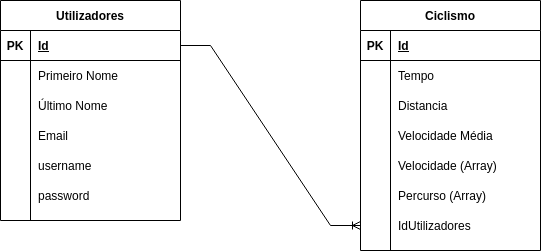

The diagram above was exported from draw.io. Its source (the exported page's mxGraphModel, read from the mxfile embedded in the PNG):
<mxGraphModel dx="1422" dy="744" grid="1" gridSize="10" guides="1" tooltips="1" connect="1" arrows="1" fold="1" page="1" pageScale="1" pageWidth="850" pageHeight="1100" math="0" shadow="0" extFonts="Permanent Marker^https://fonts.googleapis.com/css?family=Permanent+Marker">
  <root>
    <mxCell id="0" />
    <mxCell id="1" parent="0" />
    <mxCell id="fAdafsgQ6tPJb7DqjAh3-1" value="Utilizadores" style="shape=table;startSize=30;container=1;collapsible=1;childLayout=tableLayout;fixedRows=1;rowLines=0;fontStyle=1;align=center;resizeLast=1;" vertex="1" parent="1">
      <mxGeometry x="40" y="40" width="180" height="220" as="geometry" />
    </mxCell>
    <mxCell id="fAdafsgQ6tPJb7DqjAh3-2" value="" style="shape=partialRectangle;collapsible=0;dropTarget=0;pointerEvents=0;fillColor=none;top=0;left=0;bottom=1;right=0;points=[[0,0.5],[1,0.5]];portConstraint=eastwest;" vertex="1" parent="fAdafsgQ6tPJb7DqjAh3-1">
      <mxGeometry y="30" width="180" height="30" as="geometry" />
    </mxCell>
    <mxCell id="fAdafsgQ6tPJb7DqjAh3-3" value="PK" style="shape=partialRectangle;connectable=0;fillColor=none;top=0;left=0;bottom=0;right=0;fontStyle=1;overflow=hidden;" vertex="1" parent="fAdafsgQ6tPJb7DqjAh3-2">
      <mxGeometry width="30" height="30" as="geometry">
        <mxRectangle width="30" height="30" as="alternateBounds" />
      </mxGeometry>
    </mxCell>
    <mxCell id="fAdafsgQ6tPJb7DqjAh3-4" value="Id" style="shape=partialRectangle;connectable=0;fillColor=none;top=0;left=0;bottom=0;right=0;align=left;spacingLeft=6;fontStyle=5;overflow=hidden;" vertex="1" parent="fAdafsgQ6tPJb7DqjAh3-2">
      <mxGeometry x="30" width="150" height="30" as="geometry">
        <mxRectangle width="150" height="30" as="alternateBounds" />
      </mxGeometry>
    </mxCell>
    <mxCell id="fAdafsgQ6tPJb7DqjAh3-5" value="" style="shape=partialRectangle;collapsible=0;dropTarget=0;pointerEvents=0;fillColor=none;top=0;left=0;bottom=0;right=0;points=[[0,0.5],[1,0.5]];portConstraint=eastwest;" vertex="1" parent="fAdafsgQ6tPJb7DqjAh3-1">
      <mxGeometry y="60" width="180" height="30" as="geometry" />
    </mxCell>
    <mxCell id="fAdafsgQ6tPJb7DqjAh3-6" value="" style="shape=partialRectangle;connectable=0;fillColor=none;top=0;left=0;bottom=0;right=0;editable=1;overflow=hidden;" vertex="1" parent="fAdafsgQ6tPJb7DqjAh3-5">
      <mxGeometry width="30" height="30" as="geometry">
        <mxRectangle width="30" height="30" as="alternateBounds" />
      </mxGeometry>
    </mxCell>
    <mxCell id="fAdafsgQ6tPJb7DqjAh3-7" value="Primeiro Nome" style="shape=partialRectangle;connectable=0;fillColor=none;top=0;left=0;bottom=0;right=0;align=left;spacingLeft=6;overflow=hidden;" vertex="1" parent="fAdafsgQ6tPJb7DqjAh3-5">
      <mxGeometry x="30" width="150" height="30" as="geometry">
        <mxRectangle width="150" height="30" as="alternateBounds" />
      </mxGeometry>
    </mxCell>
    <mxCell id="fAdafsgQ6tPJb7DqjAh3-8" value="" style="shape=partialRectangle;collapsible=0;dropTarget=0;pointerEvents=0;fillColor=none;top=0;left=0;bottom=0;right=0;points=[[0,0.5],[1,0.5]];portConstraint=eastwest;" vertex="1" parent="fAdafsgQ6tPJb7DqjAh3-1">
      <mxGeometry y="90" width="180" height="30" as="geometry" />
    </mxCell>
    <mxCell id="fAdafsgQ6tPJb7DqjAh3-9" value="" style="shape=partialRectangle;connectable=0;fillColor=none;top=0;left=0;bottom=0;right=0;editable=1;overflow=hidden;" vertex="1" parent="fAdafsgQ6tPJb7DqjAh3-8">
      <mxGeometry width="30" height="30" as="geometry">
        <mxRectangle width="30" height="30" as="alternateBounds" />
      </mxGeometry>
    </mxCell>
    <mxCell id="fAdafsgQ6tPJb7DqjAh3-10" value="Último Nome" style="shape=partialRectangle;connectable=0;fillColor=none;top=0;left=0;bottom=0;right=0;align=left;spacingLeft=6;overflow=hidden;" vertex="1" parent="fAdafsgQ6tPJb7DqjAh3-8">
      <mxGeometry x="30" width="150" height="30" as="geometry">
        <mxRectangle width="150" height="30" as="alternateBounds" />
      </mxGeometry>
    </mxCell>
    <mxCell id="fAdafsgQ6tPJb7DqjAh3-11" value="" style="shape=partialRectangle;collapsible=0;dropTarget=0;pointerEvents=0;fillColor=none;top=0;left=0;bottom=0;right=0;points=[[0,0.5],[1,0.5]];portConstraint=eastwest;" vertex="1" parent="fAdafsgQ6tPJb7DqjAh3-1">
      <mxGeometry y="120" width="180" height="30" as="geometry" />
    </mxCell>
    <mxCell id="fAdafsgQ6tPJb7DqjAh3-12" value="" style="shape=partialRectangle;connectable=0;fillColor=none;top=0;left=0;bottom=0;right=0;editable=1;overflow=hidden;" vertex="1" parent="fAdafsgQ6tPJb7DqjAh3-11">
      <mxGeometry width="30" height="30" as="geometry">
        <mxRectangle width="30" height="30" as="alternateBounds" />
      </mxGeometry>
    </mxCell>
    <mxCell id="fAdafsgQ6tPJb7DqjAh3-13" value="Email" style="shape=partialRectangle;connectable=0;fillColor=none;top=0;left=0;bottom=0;right=0;align=left;spacingLeft=6;overflow=hidden;" vertex="1" parent="fAdafsgQ6tPJb7DqjAh3-11">
      <mxGeometry x="30" width="150" height="30" as="geometry">
        <mxRectangle width="150" height="30" as="alternateBounds" />
      </mxGeometry>
    </mxCell>
    <mxCell id="fAdafsgQ6tPJb7DqjAh3-14" value="" style="shape=partialRectangle;collapsible=0;dropTarget=0;pointerEvents=0;fillColor=none;top=0;left=0;bottom=0;right=0;points=[[0,0.5],[1,0.5]];portConstraint=eastwest;" vertex="1" parent="fAdafsgQ6tPJb7DqjAh3-1">
      <mxGeometry y="150" width="180" height="30" as="geometry" />
    </mxCell>
    <mxCell id="fAdafsgQ6tPJb7DqjAh3-15" value="" style="shape=partialRectangle;connectable=0;fillColor=none;top=0;left=0;bottom=0;right=0;editable=1;overflow=hidden;" vertex="1" parent="fAdafsgQ6tPJb7DqjAh3-14">
      <mxGeometry width="30" height="30" as="geometry">
        <mxRectangle width="30" height="30" as="alternateBounds" />
      </mxGeometry>
    </mxCell>
    <mxCell id="fAdafsgQ6tPJb7DqjAh3-16" value="username" style="shape=partialRectangle;connectable=0;fillColor=none;top=0;left=0;bottom=0;right=0;align=left;spacingLeft=6;overflow=hidden;" vertex="1" parent="fAdafsgQ6tPJb7DqjAh3-14">
      <mxGeometry x="30" width="150" height="30" as="geometry">
        <mxRectangle width="150" height="30" as="alternateBounds" />
      </mxGeometry>
    </mxCell>
    <mxCell id="fAdafsgQ6tPJb7DqjAh3-17" value="" style="shape=partialRectangle;collapsible=0;dropTarget=0;pointerEvents=0;fillColor=none;top=0;left=0;bottom=0;right=0;points=[[0,0.5],[1,0.5]];portConstraint=eastwest;" vertex="1" parent="fAdafsgQ6tPJb7DqjAh3-1">
      <mxGeometry y="180" width="180" height="30" as="geometry" />
    </mxCell>
    <mxCell id="fAdafsgQ6tPJb7DqjAh3-18" value="" style="shape=partialRectangle;connectable=0;fillColor=none;top=0;left=0;bottom=0;right=0;editable=1;overflow=hidden;" vertex="1" parent="fAdafsgQ6tPJb7DqjAh3-17">
      <mxGeometry width="30" height="30" as="geometry">
        <mxRectangle width="30" height="30" as="alternateBounds" />
      </mxGeometry>
    </mxCell>
    <mxCell id="fAdafsgQ6tPJb7DqjAh3-19" value="password" style="shape=partialRectangle;connectable=0;fillColor=none;top=0;left=0;bottom=0;right=0;align=left;spacingLeft=6;overflow=hidden;" vertex="1" parent="fAdafsgQ6tPJb7DqjAh3-17">
      <mxGeometry x="30" width="150" height="30" as="geometry">
        <mxRectangle width="150" height="30" as="alternateBounds" />
      </mxGeometry>
    </mxCell>
    <mxCell id="fAdafsgQ6tPJb7DqjAh3-20" value="Ciclismo" style="shape=table;startSize=30;container=1;collapsible=1;childLayout=tableLayout;fixedRows=1;rowLines=0;fontStyle=1;align=center;resizeLast=1;" vertex="1" parent="1">
      <mxGeometry x="400" y="40" width="180" height="250" as="geometry">
        <mxRectangle x="400" y="40" width="80" height="30" as="alternateBounds" />
      </mxGeometry>
    </mxCell>
    <mxCell id="fAdafsgQ6tPJb7DqjAh3-21" value="" style="shape=partialRectangle;collapsible=0;dropTarget=0;pointerEvents=0;fillColor=none;top=0;left=0;bottom=1;right=0;points=[[0,0.5],[1,0.5]];portConstraint=eastwest;" vertex="1" parent="fAdafsgQ6tPJb7DqjAh3-20">
      <mxGeometry y="30" width="180" height="30" as="geometry" />
    </mxCell>
    <mxCell id="fAdafsgQ6tPJb7DqjAh3-22" value="PK" style="shape=partialRectangle;connectable=0;fillColor=none;top=0;left=0;bottom=0;right=0;fontStyle=1;overflow=hidden;" vertex="1" parent="fAdafsgQ6tPJb7DqjAh3-21">
      <mxGeometry width="30" height="30" as="geometry">
        <mxRectangle width="30" height="30" as="alternateBounds" />
      </mxGeometry>
    </mxCell>
    <mxCell id="fAdafsgQ6tPJb7DqjAh3-23" value="Id" style="shape=partialRectangle;connectable=0;fillColor=none;top=0;left=0;bottom=0;right=0;align=left;spacingLeft=6;fontStyle=5;overflow=hidden;" vertex="1" parent="fAdafsgQ6tPJb7DqjAh3-21">
      <mxGeometry x="30" width="150" height="30" as="geometry">
        <mxRectangle width="150" height="30" as="alternateBounds" />
      </mxGeometry>
    </mxCell>
    <mxCell id="fAdafsgQ6tPJb7DqjAh3-24" value="" style="shape=partialRectangle;collapsible=0;dropTarget=0;pointerEvents=0;fillColor=none;top=0;left=0;bottom=0;right=0;points=[[0,0.5],[1,0.5]];portConstraint=eastwest;" vertex="1" parent="fAdafsgQ6tPJb7DqjAh3-20">
      <mxGeometry y="60" width="180" height="30" as="geometry" />
    </mxCell>
    <mxCell id="fAdafsgQ6tPJb7DqjAh3-25" value="" style="shape=partialRectangle;connectable=0;fillColor=none;top=0;left=0;bottom=0;right=0;editable=1;overflow=hidden;" vertex="1" parent="fAdafsgQ6tPJb7DqjAh3-24">
      <mxGeometry width="30" height="30" as="geometry">
        <mxRectangle width="30" height="30" as="alternateBounds" />
      </mxGeometry>
    </mxCell>
    <mxCell id="fAdafsgQ6tPJb7DqjAh3-26" value="Tempo" style="shape=partialRectangle;connectable=0;fillColor=none;top=0;left=0;bottom=0;right=0;align=left;spacingLeft=6;overflow=hidden;" vertex="1" parent="fAdafsgQ6tPJb7DqjAh3-24">
      <mxGeometry x="30" width="150" height="30" as="geometry">
        <mxRectangle width="150" height="30" as="alternateBounds" />
      </mxGeometry>
    </mxCell>
    <mxCell id="fAdafsgQ6tPJb7DqjAh3-27" value="" style="shape=partialRectangle;collapsible=0;dropTarget=0;pointerEvents=0;fillColor=none;top=0;left=0;bottom=0;right=0;points=[[0,0.5],[1,0.5]];portConstraint=eastwest;" vertex="1" parent="fAdafsgQ6tPJb7DqjAh3-20">
      <mxGeometry y="90" width="180" height="30" as="geometry" />
    </mxCell>
    <mxCell id="fAdafsgQ6tPJb7DqjAh3-28" value="" style="shape=partialRectangle;connectable=0;fillColor=none;top=0;left=0;bottom=0;right=0;editable=1;overflow=hidden;" vertex="1" parent="fAdafsgQ6tPJb7DqjAh3-27">
      <mxGeometry width="30" height="30" as="geometry">
        <mxRectangle width="30" height="30" as="alternateBounds" />
      </mxGeometry>
    </mxCell>
    <mxCell id="fAdafsgQ6tPJb7DqjAh3-29" value="Distancia" style="shape=partialRectangle;connectable=0;fillColor=none;top=0;left=0;bottom=0;right=0;align=left;spacingLeft=6;overflow=hidden;" vertex="1" parent="fAdafsgQ6tPJb7DqjAh3-27">
      <mxGeometry x="30" width="150" height="30" as="geometry">
        <mxRectangle width="150" height="30" as="alternateBounds" />
      </mxGeometry>
    </mxCell>
    <mxCell id="fAdafsgQ6tPJb7DqjAh3-30" value="" style="shape=partialRectangle;collapsible=0;dropTarget=0;pointerEvents=0;fillColor=none;top=0;left=0;bottom=0;right=0;points=[[0,0.5],[1,0.5]];portConstraint=eastwest;" vertex="1" parent="fAdafsgQ6tPJb7DqjAh3-20">
      <mxGeometry y="120" width="180" height="30" as="geometry" />
    </mxCell>
    <mxCell id="fAdafsgQ6tPJb7DqjAh3-31" value="" style="shape=partialRectangle;connectable=0;fillColor=none;top=0;left=0;bottom=0;right=0;editable=1;overflow=hidden;" vertex="1" parent="fAdafsgQ6tPJb7DqjAh3-30">
      <mxGeometry width="30" height="30" as="geometry">
        <mxRectangle width="30" height="30" as="alternateBounds" />
      </mxGeometry>
    </mxCell>
    <mxCell id="fAdafsgQ6tPJb7DqjAh3-32" value="Velocidade Média" style="shape=partialRectangle;connectable=0;fillColor=none;top=0;left=0;bottom=0;right=0;align=left;spacingLeft=6;overflow=hidden;" vertex="1" parent="fAdafsgQ6tPJb7DqjAh3-30">
      <mxGeometry x="30" width="150" height="30" as="geometry">
        <mxRectangle width="150" height="30" as="alternateBounds" />
      </mxGeometry>
    </mxCell>
    <mxCell id="fAdafsgQ6tPJb7DqjAh3-33" value="" style="shape=partialRectangle;collapsible=0;dropTarget=0;pointerEvents=0;fillColor=none;top=0;left=0;bottom=0;right=0;points=[[0,0.5],[1,0.5]];portConstraint=eastwest;" vertex="1" parent="fAdafsgQ6tPJb7DqjAh3-20">
      <mxGeometry y="150" width="180" height="30" as="geometry" />
    </mxCell>
    <mxCell id="fAdafsgQ6tPJb7DqjAh3-34" value="" style="shape=partialRectangle;connectable=0;fillColor=none;top=0;left=0;bottom=0;right=0;editable=1;overflow=hidden;" vertex="1" parent="fAdafsgQ6tPJb7DqjAh3-33">
      <mxGeometry width="30" height="30" as="geometry">
        <mxRectangle width="30" height="30" as="alternateBounds" />
      </mxGeometry>
    </mxCell>
    <mxCell id="fAdafsgQ6tPJb7DqjAh3-35" value="Velocidade (Array)" style="shape=partialRectangle;connectable=0;fillColor=none;top=0;left=0;bottom=0;right=0;align=left;spacingLeft=6;overflow=hidden;" vertex="1" parent="fAdafsgQ6tPJb7DqjAh3-33">
      <mxGeometry x="30" width="150" height="30" as="geometry">
        <mxRectangle width="150" height="30" as="alternateBounds" />
      </mxGeometry>
    </mxCell>
    <mxCell id="fAdafsgQ6tPJb7DqjAh3-36" value="" style="shape=partialRectangle;collapsible=0;dropTarget=0;pointerEvents=0;fillColor=none;top=0;left=0;bottom=0;right=0;points=[[0,0.5],[1,0.5]];portConstraint=eastwest;" vertex="1" parent="fAdafsgQ6tPJb7DqjAh3-20">
      <mxGeometry y="180" width="180" height="30" as="geometry" />
    </mxCell>
    <mxCell id="fAdafsgQ6tPJb7DqjAh3-37" value="" style="shape=partialRectangle;connectable=0;fillColor=none;top=0;left=0;bottom=0;right=0;editable=1;overflow=hidden;" vertex="1" parent="fAdafsgQ6tPJb7DqjAh3-36">
      <mxGeometry width="30" height="30" as="geometry">
        <mxRectangle width="30" height="30" as="alternateBounds" />
      </mxGeometry>
    </mxCell>
    <mxCell id="fAdafsgQ6tPJb7DqjAh3-38" value="Percurso (Array)" style="shape=partialRectangle;connectable=0;fillColor=none;top=0;left=0;bottom=0;right=0;align=left;spacingLeft=6;overflow=hidden;" vertex="1" parent="fAdafsgQ6tPJb7DqjAh3-36">
      <mxGeometry x="30" width="150" height="30" as="geometry">
        <mxRectangle width="150" height="30" as="alternateBounds" />
      </mxGeometry>
    </mxCell>
    <mxCell id="fAdafsgQ6tPJb7DqjAh3-39" value="" style="shape=partialRectangle;collapsible=0;dropTarget=0;pointerEvents=0;fillColor=none;top=0;left=0;bottom=0;right=0;points=[[0,0.5],[1,0.5]];portConstraint=eastwest;" vertex="1" parent="fAdafsgQ6tPJb7DqjAh3-20">
      <mxGeometry y="210" width="180" height="30" as="geometry" />
    </mxCell>
    <mxCell id="fAdafsgQ6tPJb7DqjAh3-40" value="" style="shape=partialRectangle;connectable=0;fillColor=none;top=0;left=0;bottom=0;right=0;editable=1;overflow=hidden;" vertex="1" parent="fAdafsgQ6tPJb7DqjAh3-39">
      <mxGeometry width="30" height="30" as="geometry">
        <mxRectangle width="30" height="30" as="alternateBounds" />
      </mxGeometry>
    </mxCell>
    <mxCell id="fAdafsgQ6tPJb7DqjAh3-41" value="IdUtilizadores" style="shape=partialRectangle;connectable=0;fillColor=none;top=0;left=0;bottom=0;right=0;align=left;spacingLeft=6;overflow=hidden;" vertex="1" parent="fAdafsgQ6tPJb7DqjAh3-39">
      <mxGeometry x="30" width="150" height="30" as="geometry">
        <mxRectangle width="150" height="30" as="alternateBounds" />
      </mxGeometry>
    </mxCell>
    <mxCell id="fAdafsgQ6tPJb7DqjAh3-42" value="" style="edgeStyle=entityRelationEdgeStyle;fontSize=12;html=1;endArrow=ERoneToMany;rounded=0;entryX=0;entryY=0.5;entryDx=0;entryDy=0;exitX=1;exitY=0.5;exitDx=0;exitDy=0;" edge="1" parent="1" source="fAdafsgQ6tPJb7DqjAh3-2" target="fAdafsgQ6tPJb7DqjAh3-39">
      <mxGeometry width="100" height="100" relative="1" as="geometry">
        <mxPoint x="260" y="380" as="sourcePoint" />
        <mxPoint x="360" y="280" as="targetPoint" />
      </mxGeometry>
    </mxCell>
  </root>
</mxGraphModel>